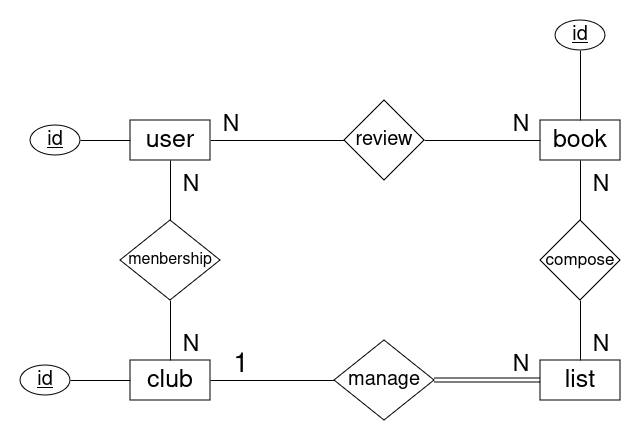

The diagram above was exported from draw.io. Its source (the exported page's mxGraphModel, read from the mxfile embedded in the PNG):
<mxGraphModel dx="1434" dy="795" grid="1" gridSize="10" guides="1" tooltips="1" connect="1" arrows="1" fold="1" page="1" pageScale="1" pageWidth="850" pageHeight="1100" math="0" shadow="0">
  <root>
    <mxCell id="0" />
    <mxCell id="1" parent="0" />
    <mxCell id="3T30FYEQzvDfCvW_8nK_-10" style="edgeStyle=orthogonalEdgeStyle;rounded=0;orthogonalLoop=1;jettySize=auto;html=1;entryX=0;entryY=0.5;entryDx=0;entryDy=0;endArrow=none;endFill=0;" edge="1" parent="1" source="3T30FYEQzvDfCvW_8nK_-1" target="3T30FYEQzvDfCvW_8nK_-9">
      <mxGeometry relative="1" as="geometry" />
    </mxCell>
    <mxCell id="3T30FYEQzvDfCvW_8nK_-1" value="&lt;font style=&quot;font-size: 25px;&quot;&gt;user&lt;/font&gt;" style="rounded=0;whiteSpace=wrap;html=1;" vertex="1" parent="1">
      <mxGeometry x="150" y="170" width="80" height="40" as="geometry" />
    </mxCell>
    <mxCell id="3T30FYEQzvDfCvW_8nK_-2" value="&lt;div&gt;&lt;font style=&quot;font-size: 25px;&quot;&gt;list&lt;/font&gt;&lt;/div&gt;" style="rounded=0;whiteSpace=wrap;html=1;" vertex="1" parent="1">
      <mxGeometry x="560" y="410" width="80" height="40" as="geometry" />
    </mxCell>
    <mxCell id="3T30FYEQzvDfCvW_8nK_-3" value="&lt;div&gt;&lt;font style=&quot;font-size: 25px;&quot;&gt;club&lt;/font&gt;&lt;/div&gt;" style="rounded=0;whiteSpace=wrap;html=1;" vertex="1" parent="1">
      <mxGeometry x="150" y="410" width="80" height="40" as="geometry" />
    </mxCell>
    <mxCell id="3T30FYEQzvDfCvW_8nK_-4" value="&lt;div&gt;&lt;font style=&quot;font-size: 25px;&quot;&gt;book&lt;/font&gt;&lt;/div&gt;" style="rounded=0;whiteSpace=wrap;html=1;" vertex="1" parent="1">
      <mxGeometry x="560" y="170" width="80" height="40" as="geometry" />
    </mxCell>
    <mxCell id="3T30FYEQzvDfCvW_8nK_-6" style="edgeStyle=orthogonalEdgeStyle;rounded=0;orthogonalLoop=1;jettySize=auto;html=1;entryX=0.5;entryY=1;entryDx=0;entryDy=0;endArrow=none;endFill=0;" edge="1" parent="1" source="3T30FYEQzvDfCvW_8nK_-5" target="3T30FYEQzvDfCvW_8nK_-1">
      <mxGeometry relative="1" as="geometry" />
    </mxCell>
    <mxCell id="3T30FYEQzvDfCvW_8nK_-7" style="edgeStyle=orthogonalEdgeStyle;rounded=0;orthogonalLoop=1;jettySize=auto;html=1;entryX=0.5;entryY=0;entryDx=0;entryDy=0;endArrow=none;endFill=0;" edge="1" parent="1" source="3T30FYEQzvDfCvW_8nK_-5" target="3T30FYEQzvDfCvW_8nK_-3">
      <mxGeometry relative="1" as="geometry" />
    </mxCell>
    <mxCell id="3T30FYEQzvDfCvW_8nK_-5" value="&lt;font style=&quot;font-size: 16px;&quot;&gt;menbership&lt;/font&gt;" style="rhombus;whiteSpace=wrap;html=1;" vertex="1" parent="1">
      <mxGeometry x="140" y="270" width="100" height="80" as="geometry" />
    </mxCell>
    <mxCell id="3T30FYEQzvDfCvW_8nK_-11" style="edgeStyle=orthogonalEdgeStyle;rounded=0;orthogonalLoop=1;jettySize=auto;html=1;entryX=0;entryY=0.5;entryDx=0;entryDy=0;strokeColor=default;endArrow=none;endFill=0;" edge="1" parent="1" source="3T30FYEQzvDfCvW_8nK_-9" target="3T30FYEQzvDfCvW_8nK_-4">
      <mxGeometry relative="1" as="geometry" />
    </mxCell>
    <mxCell id="3T30FYEQzvDfCvW_8nK_-9" value="&lt;font style=&quot;font-size: 20px;&quot;&gt;review&lt;/font&gt;" style="rhombus;whiteSpace=wrap;html=1;" vertex="1" parent="1">
      <mxGeometry x="364" y="150" width="80" height="80" as="geometry" />
    </mxCell>
    <mxCell id="3T30FYEQzvDfCvW_8nK_-13" style="edgeStyle=orthogonalEdgeStyle;rounded=0;orthogonalLoop=1;jettySize=auto;html=1;endArrow=none;endFill=0;" edge="1" parent="1" source="3T30FYEQzvDfCvW_8nK_-12" target="3T30FYEQzvDfCvW_8nK_-3">
      <mxGeometry relative="1" as="geometry" />
    </mxCell>
    <mxCell id="3T30FYEQzvDfCvW_8nK_-14" style="edgeStyle=orthogonalEdgeStyle;rounded=0;orthogonalLoop=1;jettySize=auto;html=1;shape=link;" edge="1" parent="1" source="3T30FYEQzvDfCvW_8nK_-12" target="3T30FYEQzvDfCvW_8nK_-2">
      <mxGeometry relative="1" as="geometry" />
    </mxCell>
    <mxCell id="3T30FYEQzvDfCvW_8nK_-12" value="&lt;font style=&quot;font-size: 20px;&quot;&gt;manage&lt;/font&gt;" style="rhombus;whiteSpace=wrap;html=1;" vertex="1" parent="1">
      <mxGeometry x="354" y="390" width="100" height="80" as="geometry" />
    </mxCell>
    <mxCell id="3T30FYEQzvDfCvW_8nK_-16" value="" style="edgeStyle=orthogonalEdgeStyle;rounded=0;orthogonalLoop=1;jettySize=auto;html=1;endArrow=none;endFill=0;" edge="1" parent="1" source="3T30FYEQzvDfCvW_8nK_-15" target="3T30FYEQzvDfCvW_8nK_-4">
      <mxGeometry relative="1" as="geometry" />
    </mxCell>
    <mxCell id="3T30FYEQzvDfCvW_8nK_-17" value="" style="edgeStyle=orthogonalEdgeStyle;rounded=0;orthogonalLoop=1;jettySize=auto;html=1;endArrow=none;endFill=0;" edge="1" parent="1" source="3T30FYEQzvDfCvW_8nK_-15" target="3T30FYEQzvDfCvW_8nK_-2">
      <mxGeometry relative="1" as="geometry" />
    </mxCell>
    <mxCell id="3T30FYEQzvDfCvW_8nK_-15" value="&lt;font style=&quot;font-size: 17px;&quot;&gt;compose&lt;/font&gt;" style="rhombus;whiteSpace=wrap;html=1;" vertex="1" parent="1">
      <mxGeometry x="560" y="270" width="80" height="80" as="geometry" />
    </mxCell>
    <mxCell id="3T30FYEQzvDfCvW_8nK_-20" value="&lt;font style=&quot;font-size: 23px;&quot;&gt;N&lt;/font&gt;" style="text;html=1;align=center;verticalAlign=middle;whiteSpace=wrap;rounded=0;" vertex="1" parent="1">
      <mxGeometry x="530" y="160" width="22" height="30" as="geometry" />
    </mxCell>
    <mxCell id="3T30FYEQzvDfCvW_8nK_-21" value="&lt;font style=&quot;font-size: 23px;&quot;&gt;N&lt;/font&gt;" style="text;html=1;align=center;verticalAlign=middle;whiteSpace=wrap;rounded=0;" vertex="1" parent="1">
      <mxGeometry x="240" y="160" width="22" height="30" as="geometry" />
    </mxCell>
    <mxCell id="3T30FYEQzvDfCvW_8nK_-22" value="&lt;font style=&quot;font-size: 23px;&quot;&gt;N&lt;/font&gt;" style="text;html=1;align=center;verticalAlign=middle;whiteSpace=wrap;rounded=0;" vertex="1" parent="1">
      <mxGeometry x="200" y="380" width="22" height="30" as="geometry" />
    </mxCell>
    <mxCell id="3T30FYEQzvDfCvW_8nK_-23" value="&lt;font style=&quot;font-size: 23px;&quot;&gt;N&lt;/font&gt;" style="text;html=1;align=center;verticalAlign=middle;whiteSpace=wrap;rounded=0;" vertex="1" parent="1">
      <mxGeometry x="200" y="220" width="22" height="30" as="geometry" />
    </mxCell>
    <mxCell id="3T30FYEQzvDfCvW_8nK_-24" value="&lt;font style=&quot;font-size: 23px;&quot;&gt;N&lt;/font&gt;" style="text;html=1;align=center;verticalAlign=middle;whiteSpace=wrap;rounded=0;" vertex="1" parent="1">
      <mxGeometry x="530" y="400" width="22" height="30" as="geometry" />
    </mxCell>
    <mxCell id="3T30FYEQzvDfCvW_8nK_-26" value="&lt;font style=&quot;font-size: 27px;&quot;&gt;1&lt;/font&gt;" style="text;html=1;align=center;verticalAlign=middle;whiteSpace=wrap;rounded=0;" vertex="1" parent="1">
      <mxGeometry x="250" y="400" width="22" height="30" as="geometry" />
    </mxCell>
    <mxCell id="3T30FYEQzvDfCvW_8nK_-27" value="&lt;font style=&quot;font-size: 23px;&quot;&gt;N&lt;/font&gt;" style="text;html=1;align=center;verticalAlign=middle;whiteSpace=wrap;rounded=0;" vertex="1" parent="1">
      <mxGeometry x="610" y="220" width="22" height="30" as="geometry" />
    </mxCell>
    <mxCell id="3T30FYEQzvDfCvW_8nK_-28" value="&lt;font style=&quot;font-size: 23px;&quot;&gt;N&lt;/font&gt;" style="text;html=1;align=center;verticalAlign=middle;whiteSpace=wrap;rounded=0;" vertex="1" parent="1">
      <mxGeometry x="610" y="380" width="22" height="30" as="geometry" />
    </mxCell>
    <mxCell id="3T30FYEQzvDfCvW_8nK_-33" style="edgeStyle=orthogonalEdgeStyle;rounded=0;orthogonalLoop=1;jettySize=auto;html=1;entryX=0;entryY=0.5;entryDx=0;entryDy=0;endArrow=none;endFill=0;" edge="1" parent="1" source="3T30FYEQzvDfCvW_8nK_-29" target="3T30FYEQzvDfCvW_8nK_-1">
      <mxGeometry relative="1" as="geometry" />
    </mxCell>
    <mxCell id="3T30FYEQzvDfCvW_8nK_-29" value="&lt;u&gt;&lt;font style=&quot;font-size: 20px;&quot;&gt;id&lt;/font&gt;&lt;/u&gt;" style="ellipse;whiteSpace=wrap;html=1;" vertex="1" parent="1">
      <mxGeometry x="50" y="175" width="50" height="30" as="geometry" />
    </mxCell>
    <mxCell id="3T30FYEQzvDfCvW_8nK_-36" style="edgeStyle=orthogonalEdgeStyle;rounded=0;orthogonalLoop=1;jettySize=auto;html=1;entryX=0.5;entryY=0;entryDx=0;entryDy=0;endArrow=none;endFill=0;" edge="1" parent="1" source="3T30FYEQzvDfCvW_8nK_-30" target="3T30FYEQzvDfCvW_8nK_-4">
      <mxGeometry relative="1" as="geometry" />
    </mxCell>
    <mxCell id="3T30FYEQzvDfCvW_8nK_-30" value="&lt;u&gt;&lt;font style=&quot;font-size: 20px;&quot;&gt;id&lt;/font&gt;&lt;/u&gt;" style="ellipse;whiteSpace=wrap;html=1;" vertex="1" parent="1">
      <mxGeometry x="575" y="70" width="50" height="30" as="geometry" />
    </mxCell>
    <mxCell id="3T30FYEQzvDfCvW_8nK_-35" style="edgeStyle=orthogonalEdgeStyle;rounded=0;orthogonalLoop=1;jettySize=auto;html=1;entryX=0;entryY=0.5;entryDx=0;entryDy=0;endArrow=none;endFill=0;" edge="1" parent="1" source="3T30FYEQzvDfCvW_8nK_-31" target="3T30FYEQzvDfCvW_8nK_-3">
      <mxGeometry relative="1" as="geometry" />
    </mxCell>
    <mxCell id="3T30FYEQzvDfCvW_8nK_-31" value="&lt;u&gt;&lt;font style=&quot;font-size: 20px;&quot;&gt;id&lt;/font&gt;&lt;/u&gt;" style="ellipse;whiteSpace=wrap;html=1;" vertex="1" parent="1">
      <mxGeometry x="40" y="415" width="50" height="30" as="geometry" />
    </mxCell>
  </root>
</mxGraphModel>